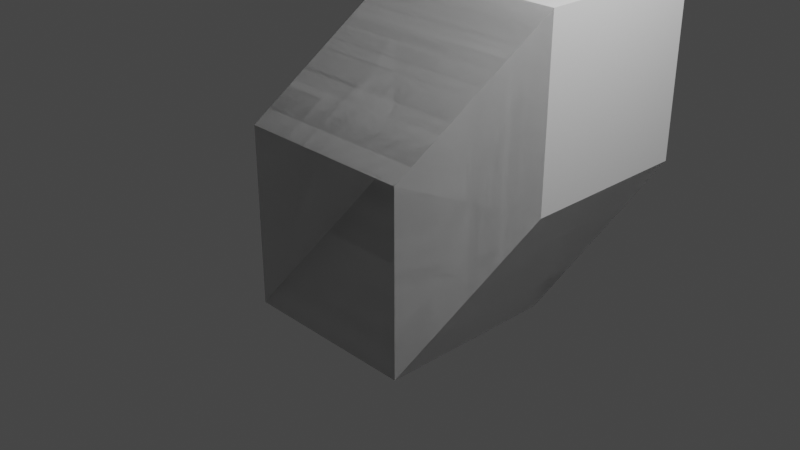 # Source: GNodes01.blend  (saved by Blender 3.6.11; exported with 4.5.12 LTS)
import bpy
from mathutils import Matrix  # noqa: F401  (used for matrix-valued properties, if any)

bpy.ops.wm.read_factory_settings(use_empty=True)
scene = bpy.context.scene
scene.name = 'Scene'

# ---- collections
col_collection = bpy.data.collections.new('Collection'); scene.collection.children.link(col_collection)

# ---- node groups
ng_geometry_nodes = bpy.data.node_groups.new('Geometry Nodes', 'GeometryNodeTree')
_s = ng_geometry_nodes.interface.new_socket(name='Geometry', in_out='OUTPUT', socket_type='NodeSocketGeometry')
_s = ng_geometry_nodes.interface.new_socket(name='Geometry', in_out='INPUT', socket_type='NodeSocketGeometry')
ng_geometry_nodes.is_modifier = True
_N = ng_geometry_nodes.nodes; _L = ng_geometry_nodes.links
n0 = _N.new('NodeGroupOutput'); n0.name = 'Group Output'; n0.location = (200, 0)
n1 = _N.new('NodeGroupInput'); n1.name = 'Group Input'; n1.location = (-422, 124)
n2 = _N.new('FunctionNodeCompare'); n2.name = 'Compare'; n2.location = (-459, -100)
n2.operation = 'EQUAL'
n2.data_type = 'INT'
n2.inputs[3].default_value = 1
n2.inputs[6].default_value = (0.0, 0.0, 0.0, 0.0)
n2.inputs[7].default_value = (0.0, 0.0, 0.0, 0.0)
n3 = _N.new('GeometryNodeInputIndex'); n3.name = 'Index'; n3.location = (-768, -119)
n4 = _N.new('GeometryNodeExtrudeMesh'); n4.name = 'Extrude Mesh'; n4.location = (-57, 122)
n5 = _N.new('ShaderNodeVectorMath'); n5.name = 'Vector Math'; n5.location = (-281, -31)
n5.operation = 'SCALE'
n5.inputs[0].default_value = (0.5, 1.4, 1.4)
_L.new(n4.outputs[0], n0.inputs[0])
_L.new(n1.outputs[0], n4.inputs[0])
_L.new(n3.outputs[0], n2.inputs[2])
_L.new(n5.outputs[0], n4.inputs[2])
n0.is_active_output = True

# ---- world
world_world = bpy.data.worlds.new('World'); scene.world = world_world
world_world.use_nodes = True; world_world.node_tree.nodes.clear()
_N = world_world.node_tree.nodes; _L = world_world.node_tree.links
n0 = _N.new('ShaderNodeOutputWorld'); n0.name = 'World Output'; n0.location = (300, 300)
n1 = _N.new('ShaderNodeBackground'); n1.name = 'Background'; n1.location = (10, 300)
n1.inputs[0].default_value = (0.05088, 0.05088, 0.05088, 1.0)
_L.new(n1.outputs[0], n0.inputs[0])
n0.is_active_output = True
world_world.color = (0.05088, 0.05088, 0.05088)
world_world.use_sun_shadow = False
world_world.sun_shadow_jitter_overblur = 0.0

# ---- cameras
cam_camera = bpy.data.cameras.new('Camera')
cam_camera.clip_end = 100.0
cam_camera.ortho_scale = 7.314

# ---- lights
light_light = bpy.data.lights.new('Light', 'POINT')
light_light.transmission_factor = 0.0
light_light.energy = 1000.0
light_light.shadow_soft_size = 0.1
light_light.shadow_maximum_resolution = 0.006
light_light.use_absolute_resolution = True

# ---- meshes
me_cube = bpy.data.meshes.new('Cube')
me_cube.from_pydata([(-1.0, -1.0, -1.0), (-1.0, -1.0, 1.0), (-1.0, 1.0, -1.0), (-1.0, 1.0, 1.0), (1.0, -1.0, -1.0), (1.0, -1.0, 1.0), (1.0, 1.0, -1.0), (1.0, 1.0, 1.0)], [], [(0, 1, 3, 2), (2, 3, 7, 6), (6, 7, 5, 4), (4, 5, 1, 0), (2, 6, 4, 0), (7, 3, 1, 5)])
_uv = me_cube.uv_layers.new(name='UVMap')
_uv.uv.foreach_set('vector', [0.375, 0.0, 0.625, 0.0, 0.625, 0.25, 0.375, 0.25, 0.375, 0.25, 0.625, 0.25, 0.625, 0.5, 0.375, 0.5, 0.375, 0.5, 0.625, 0.5, 0.625, 0.75, 0.375, 0.75, 0.375, 0.75, 0.625, 0.75, 0.625, 1.0, 0.375, 1.0, 0.125, 0.5, 0.375, 0.5, 0.375, 0.75, 0.125, 0.75, 0.625, 0.5, 0.875, 0.5, 0.875, 0.75, 0.625, 0.75])
me_cube.update()

# ---- objects
ob_light = bpy.data.objects.new('Light', light_light)
ob_camera = bpy.data.objects.new('Camera', cam_camera)
ob_cube = bpy.data.objects.new('Cube', me_cube)

# ---- transforms, parenting, visibility, modifiers, constraints
ob_light.location = (4.076, 1.005, 5.904)
ob_light.rotation_euler = (0.6503, 0.05522, 1.866)
ob_light.lock_rotations_4d = False
ob_light.empty_display_type = 'ARROWS'
ob_light.color = (0.0, 0.0, 0.0, 0.0)
ob_light.lineart.crease_threshold = 0.0
ob_camera.location = (7.359, -6.926, 4.958)
ob_camera.rotation_euler = (1.109, 0.0, 0.8149)
ob_camera.lock_rotations_4d = False
ob_camera.empty_display_type = 'ARROWS'
ob_camera.color = (0.0, 0.0, 0.0, 0.0)
ob_camera.display_type = 'WIRE'
ob_camera.lineart.crease_threshold = 0.0
ob_cube.location = (0.0, 0.0, 0.0)
_m = ob_cube.modifiers.new('GeometryNodes', 'NODES')
_m.node_group = ng_geometry_nodes

# ---- collection membership
col_collection.objects.link(ob_light)
col_collection.objects.link(ob_camera)
col_collection.objects.link(ob_cube)

# ---- scene / render settings (as saved in the file)
scene.camera = ob_camera
scene.frame_start = 1; scene.frame_end = 250; scene.frame_set(3)
scene.render.engine = 'BLENDER_EEVEE_NEXT'
scene.cycles.sampling_pattern = 'TABULATED_SOBOL'
scene.view_settings.view_transform = 'Filmic'
bpy.context.view_layer.update()
